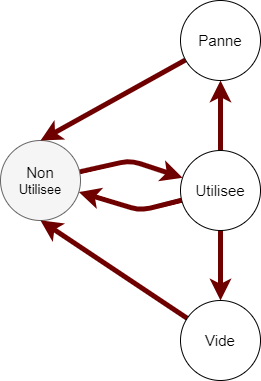

The diagram above was exported from draw.io. Its source (the exported page's mxGraphModel, read from the mxfile embedded in the PNG):
<mxGraphModel dx="492" dy="427" grid="1" gridSize="10" guides="1" tooltips="1" connect="1" arrows="1" fold="1" page="1" pageScale="1" pageWidth="850" pageHeight="1100" math="0" shadow="0">
  <root>
    <mxCell id="0" />
    <mxCell id="1" parent="0" />
    <mxCell id="6" value="" style="edgeStyle=none;html=1;strokeWidth=5;fillColor=#a20025;strokeColor=#6F0000;" parent="1" source="2" target="5" edge="1">
      <mxGeometry relative="1" as="geometry" />
    </mxCell>
    <mxCell id="7" value="" style="edgeStyle=none;html=1;strokeWidth=5;fillColor=#a20025;strokeColor=#6F0000;" parent="1" source="2" target="4" edge="1">
      <mxGeometry relative="1" as="geometry" />
    </mxCell>
    <mxCell id="10" value="" style="edgeStyle=none;html=1;strokeWidth=5;fillColor=#a20025;strokeColor=#6F0000;" parent="1" source="2" target="3" edge="1">
      <mxGeometry relative="1" as="geometry">
        <Array as="points">
          <mxPoint x="180" y="240" />
        </Array>
      </mxGeometry>
    </mxCell>
    <mxCell id="2" value="&lt;font style=&quot;font-size: 15px;&quot;&gt;Utilis&lt;font&gt;ee&lt;/font&gt;&lt;/font&gt;" style="ellipse;whiteSpace=wrap;html=1;aspect=fixed;fontColor=#000000;fillColor=#FFFFFF;" parent="1" vertex="1">
      <mxGeometry x="220" y="180" width="80" height="80" as="geometry" />
    </mxCell>
    <mxCell id="9" value="" style="edgeStyle=none;html=1;strokeWidth=5;fillColor=#a20025;strokeColor=#6F0000;" parent="1" source="3" target="2" edge="1">
      <mxGeometry relative="1" as="geometry">
        <Array as="points">
          <mxPoint x="170" y="190" />
        </Array>
      </mxGeometry>
    </mxCell>
    <mxCell id="3" value="&lt;font style=&quot;&quot;&gt;&lt;span style=&quot;color: rgb(0, 0, 0); font-size: 15px;&quot;&gt;Non&lt;/span&gt;&lt;br&gt;&lt;font style=&quot;color: rgb(0, 0, 0); font-size: 13px;&quot;&gt;Utilisee&lt;/font&gt;&lt;/font&gt;" style="ellipse;whiteSpace=wrap;html=1;aspect=fixed;labelBackgroundColor=none;fillColor=#f5f5f5;fontColor=#333333;strokeColor=#666666;" parent="1" vertex="1">
      <mxGeometry x="40" y="170" width="80" height="80" as="geometry" />
    </mxCell>
    <mxCell id="12" value="" style="edgeStyle=none;html=1;strokeWidth=5;entryX=0.5;entryY=1;entryDx=0;entryDy=0;fillColor=#a20025;strokeColor=#6F0000;" parent="1" source="4" target="3" edge="1">
      <mxGeometry relative="1" as="geometry">
        <mxPoint x="140" y="370" as="targetPoint" />
      </mxGeometry>
    </mxCell>
    <mxCell id="4" value="&lt;font color=&quot;#000000&quot; style=&quot;font-size: 15px;&quot;&gt;Vide&lt;/font&gt;" style="ellipse;whiteSpace=wrap;html=1;aspect=fixed;fillColor=#FFFFFF;" parent="1" vertex="1">
      <mxGeometry x="220" y="330" width="80" height="80" as="geometry" />
    </mxCell>
    <mxCell id="14" value="" style="edgeStyle=none;html=1;strokeWidth=5;entryX=0.5;entryY=0;entryDx=0;entryDy=0;fontSize=11;fillColor=#a20025;strokeColor=#6F0000;" parent="1" source="5" target="3" edge="1">
      <mxGeometry relative="1" as="geometry">
        <mxPoint x="140" y="70" as="targetPoint" />
      </mxGeometry>
    </mxCell>
    <mxCell id="5" value="&lt;font color=&quot;#000000&quot; style=&quot;font-size: 15px;&quot;&gt;Panne&lt;/font&gt;" style="ellipse;whiteSpace=wrap;html=1;aspect=fixed;fillColor=#FFFFFF;" parent="1" vertex="1">
      <mxGeometry x="220" y="30" width="80" height="80" as="geometry" />
    </mxCell>
  </root>
</mxGraphModel>